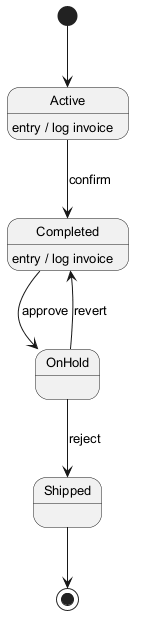

The diagram above was rendered by PlantUML. Its source (embedded in the PNG):
@startuml
skinparam monochrome true
skinparam defaultFontSize 13
[*] --> Active
Active --> Completed : confirm
Active : entry / log invoice
Completed --> OnHold : approve
Completed : entry / log invoice
OnHold --> Shipped : reject
OnHold --> Completed : revert
Shipped --> [*]
@enduml